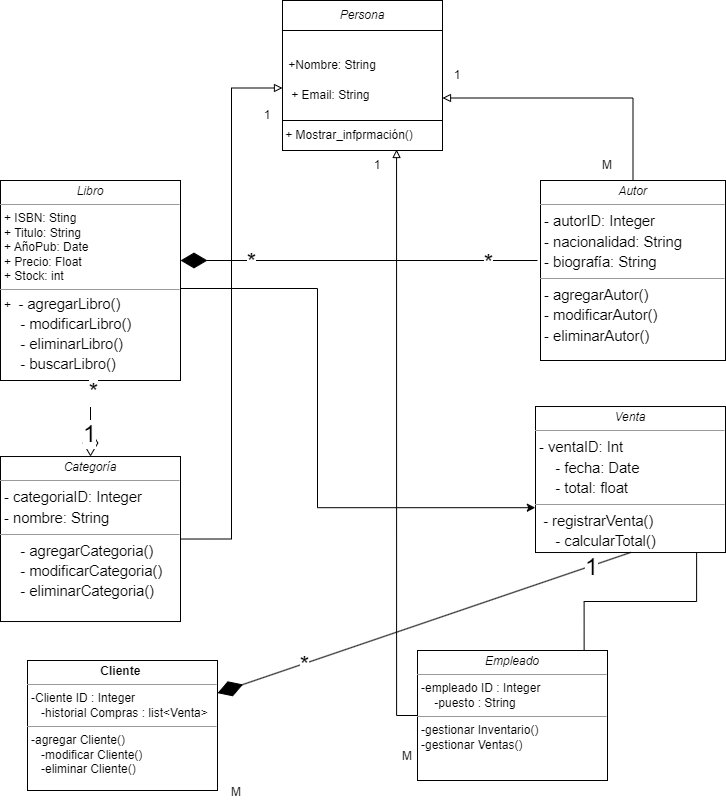

The diagram above was exported from draw.io. Its source (the exported page's mxGraphModel, read from the mxfile embedded in the PNG):
<mxGraphModel dx="839" dy="451" grid="1" gridSize="10" guides="1" tooltips="1" connect="1" arrows="1" fold="1" page="1" pageScale="1" pageWidth="850" pageHeight="1100" background="none" math="0" shadow="0">
  <root>
    <mxCell id="0" />
    <mxCell id="1" parent="0" />
    <mxCell id="5d2195bd80daf111-10" value="&lt;p style=&quot;margin:0px;margin-top:4px;text-align:center;&quot;&gt;&lt;i&gt;Empleado&lt;/i&gt;&lt;/p&gt;&lt;hr size=&quot;1&quot;&gt;&lt;p style=&quot;margin:0px;margin-left:4px;&quot;&gt;-empleado ID : Integer&amp;nbsp;&amp;nbsp;&lt;/p&gt;&lt;p style=&quot;margin:0px;margin-left:4px;&quot;&gt;&lt;span style=&quot;background-color: initial;&quot;&gt;&amp;nbsp; &amp;nbsp; -puesto : String&lt;/span&gt;&lt;br&gt;&lt;/p&gt;&lt;hr size=&quot;1&quot;&gt;&lt;p style=&quot;margin:0px;margin-left:4px;&quot;&gt;-gestionar Inventario()&lt;/p&gt;&lt;p style=&quot;margin:0px;margin-left:4px;&quot;&gt;-gestionar Ventas()&lt;/p&gt;" style="verticalAlign=top;align=left;overflow=fill;fontSize=12;fontFamily=Helvetica;html=1;rounded=0;shadow=0;comic=0;labelBackgroundColor=none;strokeWidth=1" parent="1" vertex="1">
      <mxGeometry x="480" y="820" width="190" height="130" as="geometry" />
    </mxCell>
    <mxCell id="5d2195bd80daf111-11" value="&lt;p style=&quot;margin:0px;margin-top:4px;text-align:center;&quot;&gt;&lt;b&gt;Cliente&amp;nbsp;&lt;/b&gt;&lt;/p&gt;&lt;hr size=&quot;1&quot;&gt;&lt;p style=&quot;margin:0px;margin-left:4px;&quot;&gt;-Cliente ID : Integer&amp;nbsp;&lt;/p&gt;&lt;p style=&quot;margin:0px;margin-left:4px;&quot;&gt;&amp;nbsp; &amp;nbsp;-historial Compras : list&amp;lt;Venta&amp;gt;&lt;/p&gt;&lt;hr size=&quot;1&quot;&gt;&lt;p style=&quot;margin:0px;margin-left:4px;&quot;&gt;-agregar Cliente()&lt;/p&gt;&lt;p style=&quot;margin:0px;margin-left:4px;&quot;&gt;&amp;nbsp; &amp;nbsp;-modificar Cliente()&lt;/p&gt;&lt;p style=&quot;margin:0px;margin-left:4px;&quot;&gt;&amp;nbsp; &amp;nbsp;-eliminar Cliente()&lt;/p&gt;&lt;p style=&quot;margin:0px;margin-left:4px;&quot;&gt;&lt;br&gt;&lt;/p&gt;" style="verticalAlign=top;align=left;overflow=fill;fontSize=12;fontFamily=Helvetica;html=1;rounded=0;shadow=0;comic=0;labelBackgroundColor=none;strokeWidth=1" parent="1" vertex="1">
      <mxGeometry x="90" y="830" width="190" height="130" as="geometry" />
    </mxCell>
    <mxCell id="5d2195bd80daf111-12" value="&lt;p style=&quot;margin:0px;margin-top:4px;text-align:center;&quot;&gt;&lt;i&gt;Venta&lt;/i&gt;&lt;/p&gt;&lt;hr size=&quot;1&quot;&gt;&lt;p style=&quot;line-height:1.38;margin-top:0pt;margin-bottom:0pt;&quot; dir=&quot;ltr&quot;&gt;&lt;span style=&quot;font-size:11pt;font-family:Arial,sans-serif;color:#000000;background-color:transparent;font-weight:400;font-style:normal;font-variant:normal;text-decoration:none;vertical-align:baseline;white-space:pre;white-space:pre-wrap;&quot;&gt;&amp;nbsp;- ventaID: Int&lt;/span&gt;&lt;/p&gt;&lt;p style=&quot;line-height:1.38;margin-top:0pt;margin-bottom:0pt;&quot; dir=&quot;ltr&quot;&gt;&lt;span style=&quot;font-size:11pt;font-family:Arial,sans-serif;color:#000000;background-color:transparent;font-weight:400;font-style:normal;font-variant:normal;text-decoration:none;vertical-align:baseline;white-space:pre;white-space:pre-wrap;&quot;&gt;&amp;nbsp;&amp;nbsp;&amp;nbsp;&amp;nbsp;&amp;nbsp;- fecha: Date&lt;/span&gt;&lt;/p&gt;&lt;p style=&quot;margin:0px;margin-left:4px;&quot;&gt;&lt;span id=&quot;docs-internal-guid-a32d6cdb-7fff-b808-e36c-a93588d07ec7&quot;&gt;&lt;/span&gt;&lt;/p&gt;&lt;p style=&quot;line-height:1.38;margin-top:0pt;margin-bottom:0pt;&quot; dir=&quot;ltr&quot;&gt;&lt;span style=&quot;font-size:11pt;font-family:Arial,sans-serif;color:#000000;background-color:transparent;font-weight:400;font-style:normal;font-variant:normal;text-decoration:none;vertical-align:baseline;white-space:pre;white-space:pre-wrap;&quot;&gt;&amp;nbsp;&amp;nbsp;&amp;nbsp;&amp;nbsp;&amp;nbsp;- total: float&lt;/span&gt;&lt;/p&gt;&lt;hr size=&quot;1&quot;&gt;&lt;p style=&quot;line-height:1.38;margin-top:0pt;margin-bottom:0pt;&quot; dir=&quot;ltr&quot;&gt;&lt;span style=&quot;font-size:11pt;font-family:Arial,sans-serif;color:#000000;background-color:transparent;font-weight:400;font-style:normal;font-variant:normal;text-decoration:none;vertical-align:baseline;white-space:pre;white-space:pre-wrap;&quot;&gt;&amp;nbsp;&amp;nbsp;- registrarVenta()&lt;/span&gt;&lt;/p&gt;&lt;p style=&quot;margin:0px;margin-left:4px;&quot;&gt;&lt;span id=&quot;docs-internal-guid-8c5f77e4-7fff-ea28-d17f-6f2e788bb97c&quot;&gt;&lt;/span&gt;&lt;/p&gt;&lt;p style=&quot;line-height:1.38;margin-top:0pt;margin-bottom:0pt;&quot; dir=&quot;ltr&quot;&gt;&lt;span style=&quot;font-size:11pt;font-family:Arial,sans-serif;color:#000000;background-color:transparent;font-weight:400;font-style:normal;font-variant:normal;text-decoration:none;vertical-align:baseline;white-space:pre;white-space:pre-wrap;&quot;&gt;&amp;nbsp;&amp;nbsp;&amp;nbsp;&amp;nbsp;&amp;nbsp;- calcularTotal()&lt;/span&gt;&lt;/p&gt;" style="verticalAlign=top;align=left;overflow=fill;fontSize=12;fontFamily=Helvetica;html=1;rounded=0;shadow=0;comic=0;labelBackgroundColor=none;strokeWidth=1" parent="1" vertex="1">
      <mxGeometry x="598" y="576.02" width="190" height="146" as="geometry" />
    </mxCell>
    <mxCell id="5d2195bd80daf111-18" value="&lt;p style=&quot;margin:0px;margin-top:4px;text-align:center;&quot;&gt;&lt;i&gt;Libro&lt;/i&gt;&lt;/p&gt;&lt;hr size=&quot;1&quot;&gt;&lt;p style=&quot;margin:0px;margin-left:4px;&quot;&gt;+ ISBN: Sting&lt;br&gt;+ Titulo: String&lt;/p&gt;&lt;p style=&quot;margin:0px;margin-left:4px;&quot;&gt;+ AñoPub: Date&lt;/p&gt;&lt;p style=&quot;margin:0px;margin-left:4px;&quot;&gt;+ Precio: Float&lt;/p&gt;&lt;p style=&quot;margin:0px;margin-left:4px;&quot;&gt;+ Stock: int&lt;/p&gt;&lt;hr size=&quot;1&quot;&gt;&lt;p style=&quot;margin:0px;margin-left:4px;&quot;&gt;+&amp;nbsp;&lt;span style=&quot;background-color: transparent; font-family: Arial, sans-serif; font-size: 11pt; white-space: pre-wrap;&quot;&gt;&amp;nbsp;- agregarLibro()&lt;/span&gt;&lt;/p&gt;&lt;span id=&quot;docs-internal-guid-005d3b02-7fff-b8ef-d8c2-28872288ce73&quot;&gt;&lt;p style=&quot;line-height:1.38;margin-top:0pt;margin-bottom:0pt;&quot; dir=&quot;ltr&quot;&gt;&lt;span style=&quot;font-size: 11pt; font-family: Arial, sans-serif; background-color: transparent; font-variant-numeric: normal; font-variant-east-asian: normal; font-variant-alternates: normal; font-variant-position: normal; vertical-align: baseline; white-space: pre-wrap;&quot;&gt;&amp;nbsp;&amp;nbsp;&amp;nbsp;&amp;nbsp;&amp;nbsp;- modificarLibro()&lt;/span&gt;&lt;/p&gt;&lt;p style=&quot;line-height:1.38;margin-top:0pt;margin-bottom:0pt;&quot; dir=&quot;ltr&quot;&gt;&lt;span style=&quot;font-size: 11pt; font-family: Arial, sans-serif; background-color: transparent; font-variant-numeric: normal; font-variant-east-asian: normal; font-variant-alternates: normal; font-variant-position: normal; vertical-align: baseline; white-space: pre-wrap;&quot;&gt;&amp;nbsp;&amp;nbsp;&amp;nbsp;&amp;nbsp;&amp;nbsp;- eliminarLibro()&lt;/span&gt;&lt;/p&gt;&lt;p style=&quot;line-height:1.38;margin-top:0pt;margin-bottom:0pt;&quot; dir=&quot;ltr&quot;&gt;&lt;span style=&quot;font-size: 11pt; font-family: Arial, sans-serif; background-color: transparent; font-variant-numeric: normal; font-variant-east-asian: normal; font-variant-alternates: normal; font-variant-position: normal; vertical-align: baseline; white-space: pre-wrap;&quot;&gt;&amp;nbsp;&amp;nbsp;&amp;nbsp;&amp;nbsp;&amp;nbsp;- buscarLibro()&lt;/span&gt;&lt;/p&gt;&lt;div&gt;&lt;span style=&quot;font-size: 11pt; font-family: Arial, sans-serif; background-color: transparent; font-variant-numeric: normal; font-variant-east-asian: normal; font-variant-alternates: normal; font-variant-position: normal; vertical-align: baseline; white-space: pre-wrap;&quot;&gt;&lt;br&gt;&lt;/span&gt;&lt;/div&gt;&lt;/span&gt;" style="verticalAlign=top;align=left;overflow=fill;fontSize=12;fontFamily=Helvetica;html=1;rounded=0;shadow=0;comic=0;labelBackgroundColor=none;strokeWidth=1" parent="1" vertex="1">
      <mxGeometry x="63" y="350" width="180" height="200" as="geometry" />
    </mxCell>
    <mxCell id="mrn9pUC5pFIEMmV9nwoM-1" style="edgeStyle=orthogonalEdgeStyle;rounded=0;orthogonalLoop=1;jettySize=auto;html=1;exitX=0.5;exitY=0;exitDx=0;exitDy=0;entryX=1;entryY=0.75;entryDx=0;entryDy=0;endArrow=block;endFill=0;" edge="1" parent="1" source="5d2195bd80daf111-19" target="gXwEhUz0BiWZGYLC_MP_-3">
      <mxGeometry relative="1" as="geometry" />
    </mxCell>
    <mxCell id="5d2195bd80daf111-19" value="&lt;p style=&quot;margin:0px;margin-top:4px;text-align:center;&quot;&gt;&lt;i&gt;Autor&lt;/i&gt;&lt;/p&gt;&lt;hr size=&quot;1&quot;&gt;&lt;p style=&quot;line-height:1.38;margin-top:0pt;margin-bottom:0pt;&quot; dir=&quot;ltr&quot;&gt;&lt;span style=&quot;font-size:11pt;font-family:Arial,sans-serif;color:#000000;background-color:transparent;font-weight:400;font-style:normal;font-variant:normal;text-decoration:none;vertical-align:baseline;white-space:pre;white-space:pre-wrap;&quot;&gt;&amp;nbsp;- autorID: Integer&lt;/span&gt;&lt;/p&gt;&lt;p style=&quot;line-height:1.38;margin-top:0pt;margin-bottom:0pt;&quot; dir=&quot;ltr&quot;&gt;&lt;span style=&quot;background-color: transparent; font-family: Arial, sans-serif; font-size: 11pt; white-space: pre-wrap;&quot;&gt;&amp;nbsp;- nacionalidad: String&lt;/span&gt;&lt;br&gt;&lt;/p&gt;&lt;p style=&quot;margin:0px;margin-left:4px;&quot;&gt;&lt;span id=&quot;docs-internal-guid-9c61486f-7fff-e9f8-d4a9-9e448e3c9091&quot;&gt;&lt;/span&gt;&lt;/p&gt;&lt;p style=&quot;line-height:1.38;margin-top:0pt;margin-bottom:0pt;&quot; dir=&quot;ltr&quot;&gt;&lt;span style=&quot;font-size:11pt;font-family:Arial,sans-serif;color:#000000;background-color:transparent;font-weight:400;font-style:normal;font-variant:normal;text-decoration:none;vertical-align:baseline;white-space:pre;white-space:pre-wrap;&quot;&gt;&amp;nbsp;- biografía: String&lt;/span&gt;&lt;/p&gt;&lt;hr size=&quot;1&quot;&gt;&lt;p style=&quot;line-height:1.38;margin-top:0pt;margin-bottom:0pt;&quot; dir=&quot;ltr&quot;&gt;&lt;span style=&quot;font-size:11pt;font-family:Arial,sans-serif;color:#000000;background-color:transparent;font-weight:400;font-style:normal;font-variant:normal;text-decoration:none;vertical-align:baseline;white-space:pre;white-space:pre-wrap;&quot;&gt;&amp;nbsp;- agregarAutor()&lt;/span&gt;&lt;/p&gt;&lt;p style=&quot;line-height:1.38;margin-top:0pt;margin-bottom:0pt;&quot; dir=&quot;ltr&quot;&gt;&lt;span style=&quot;font-size:11pt;font-family:Arial,sans-serif;color:#000000;background-color:transparent;font-weight:400;font-style:normal;font-variant:normal;text-decoration:none;vertical-align:baseline;white-space:pre;white-space:pre-wrap;&quot;&gt;&amp;nbsp;- modificarAutor()&lt;/span&gt;&lt;/p&gt;&lt;p style=&quot;margin:0px;margin-left:4px;&quot;&gt;&lt;span id=&quot;docs-internal-guid-add85124-7fff-9172-0357-582bb28bca9c&quot;&gt;&lt;/span&gt;&lt;/p&gt;&lt;p style=&quot;line-height:1.38;margin-top:0pt;margin-bottom:0pt;&quot; dir=&quot;ltr&quot;&gt;&lt;span style=&quot;font-size:11pt;font-family:Arial,sans-serif;color:#000000;background-color:transparent;font-weight:400;font-style:normal;font-variant:normal;text-decoration:none;vertical-align:baseline;white-space:pre;white-space:pre-wrap;&quot;&gt;&amp;nbsp;- eliminarAutor()&lt;/span&gt;&lt;/p&gt;" style="verticalAlign=top;align=left;overflow=fill;fontSize=12;fontFamily=Helvetica;html=1;rounded=0;shadow=0;comic=0;labelBackgroundColor=none;strokeWidth=1" parent="1" vertex="1">
      <mxGeometry x="603" y="350" width="185" height="180" as="geometry" />
    </mxCell>
    <mxCell id="mrn9pUC5pFIEMmV9nwoM-4" style="edgeStyle=orthogonalEdgeStyle;rounded=0;orthogonalLoop=1;jettySize=auto;html=1;exitX=1;exitY=0.5;exitDx=0;exitDy=0;entryX=0;entryY=0.25;entryDx=0;entryDy=0;endArrow=block;endFill=0;" edge="1" parent="1" source="5d2195bd80daf111-20" target="gXwEhUz0BiWZGYLC_MP_-7">
      <mxGeometry relative="1" as="geometry" />
    </mxCell>
    <mxCell id="5d2195bd80daf111-20" value="&lt;p style=&quot;margin:0px;margin-top:4px;text-align:center;&quot;&gt;&lt;i&gt;Categoría&lt;/i&gt;&lt;/p&gt;&lt;hr size=&quot;1&quot;&gt;&lt;p style=&quot;line-height:1.38;margin-top:0pt;margin-bottom:0pt;&quot; dir=&quot;ltr&quot;&gt;&lt;span style=&quot;font-size:11pt;font-family:Arial,sans-serif;color:#000000;background-color:transparent;font-weight:400;font-style:normal;font-variant:normal;text-decoration:none;vertical-align:baseline;white-space:pre;white-space:pre-wrap;&quot;&gt;&amp;nbsp;- categoriaID: Integer&lt;/span&gt;&lt;/p&gt;&lt;p style=&quot;margin:0px;margin-left:4px;&quot;&gt;&lt;span id=&quot;docs-internal-guid-708af3c6-7fff-8482-42cc-f37da6ed814f&quot;&gt;&lt;/span&gt;&lt;/p&gt;&lt;p style=&quot;line-height:1.38;margin-top:0pt;margin-bottom:0pt;&quot; dir=&quot;ltr&quot;&gt;&lt;span style=&quot;font-size:11pt;font-family:Arial,sans-serif;color:#000000;background-color:transparent;font-weight:400;font-style:normal;font-variant:normal;text-decoration:none;vertical-align:baseline;white-space:pre;white-space:pre-wrap;&quot;&gt;&amp;nbsp;- nombre: String&lt;/span&gt;&lt;/p&gt;&lt;hr size=&quot;1&quot;&gt;&lt;p style=&quot;line-height:1.38;margin-top:0pt;margin-bottom:0pt;&quot; dir=&quot;ltr&quot;&gt;&lt;span style=&quot;font-size:11pt;font-family:Arial,sans-serif;color:#000000;background-color:transparent;font-weight:400;font-style:normal;font-variant:normal;text-decoration:none;vertical-align:baseline;white-space:pre;white-space:pre-wrap;&quot;&gt;&amp;nbsp;&amp;nbsp;&amp;nbsp;&amp;nbsp;&amp;nbsp;- agregarCategoria()&lt;/span&gt;&lt;/p&gt;&lt;p style=&quot;line-height:1.38;margin-top:0pt;margin-bottom:0pt;&quot; dir=&quot;ltr&quot;&gt;&lt;span style=&quot;font-size:11pt;font-family:Arial,sans-serif;color:#000000;background-color:transparent;font-weight:400;font-style:normal;font-variant:normal;text-decoration:none;vertical-align:baseline;white-space:pre;white-space:pre-wrap;&quot;&gt;&amp;nbsp;&amp;nbsp;&amp;nbsp;&amp;nbsp;&amp;nbsp;- modificarCategoria()&lt;/span&gt;&lt;/p&gt;&lt;p style=&quot;margin:0px;margin-left:4px;&quot;&gt;&lt;span id=&quot;docs-internal-guid-de47f263-7fff-1ddd-d415-3471f2d21d68&quot;&gt;&lt;/span&gt;&lt;/p&gt;&lt;p style=&quot;line-height:1.38;margin-top:0pt;margin-bottom:0pt;&quot; dir=&quot;ltr&quot;&gt;&lt;span style=&quot;font-size:11pt;font-family:Arial,sans-serif;color:#000000;background-color:transparent;font-weight:400;font-style:normal;font-variant:normal;text-decoration:none;vertical-align:baseline;white-space:pre;white-space:pre-wrap;&quot;&gt;&amp;nbsp;&amp;nbsp;&amp;nbsp;&amp;nbsp;&amp;nbsp;- eliminarCategoria()&lt;/span&gt;&lt;/p&gt;" style="verticalAlign=top;align=left;overflow=fill;fontSize=12;fontFamily=Helvetica;html=1;rounded=0;shadow=0;comic=0;labelBackgroundColor=none;strokeWidth=1" parent="1" vertex="1">
      <mxGeometry x="63" y="626.02" width="180" height="165" as="geometry" />
    </mxCell>
    <mxCell id="V9sulKQ1OF85S2FGlDvo-10" value="" style="endArrow=diamondThin;endFill=1;endSize=24;html=1;rounded=0;" parent="1" edge="1">
      <mxGeometry width="160" relative="1" as="geometry">
        <mxPoint x="600" y="430" as="sourcePoint" />
        <mxPoint x="243" y="430" as="targetPoint" />
        <Array as="points" />
      </mxGeometry>
    </mxCell>
    <mxCell id="V9sulKQ1OF85S2FGlDvo-11" value="&lt;font style=&quot;font-size: 24px;&quot;&gt;*&lt;/font&gt;" style="edgeLabel;html=1;align=center;verticalAlign=middle;resizable=0;points=[];" parent="V9sulKQ1OF85S2FGlDvo-10" connectable="0" vertex="1">
      <mxGeometry x="-0.7215" y="2" relative="1" as="geometry">
        <mxPoint as="offset" />
      </mxGeometry>
    </mxCell>
    <mxCell id="V9sulKQ1OF85S2FGlDvo-12" value="&lt;font style=&quot;font-size: 24px;&quot;&gt;*&lt;/font&gt;" style="edgeLabel;html=1;align=center;verticalAlign=middle;resizable=0;points=[];" parent="V9sulKQ1OF85S2FGlDvo-10" connectable="0" vertex="1">
      <mxGeometry x="0.6071" y="1" relative="1" as="geometry">
        <mxPoint as="offset" />
      </mxGeometry>
    </mxCell>
    <mxCell id="V9sulKQ1OF85S2FGlDvo-13" value="" style="endArrow=diamondThin;endFill=0;endSize=24;html=1;rounded=0;entryX=0.5;entryY=0;entryDx=0;entryDy=0;" parent="1" source="5d2195bd80daf111-18" target="5d2195bd80daf111-20" edge="1">
      <mxGeometry width="160" relative="1" as="geometry">
        <mxPoint x="458" y="586.02" as="sourcePoint" />
        <mxPoint x="618" y="586.02" as="targetPoint" />
      </mxGeometry>
    </mxCell>
    <mxCell id="V9sulKQ1OF85S2FGlDvo-14" value="&lt;font style=&quot;font-size: 24px;&quot;&gt;*&lt;/font&gt;" style="edgeLabel;html=1;align=center;verticalAlign=middle;resizable=0;points=[];" parent="V9sulKQ1OF85S2FGlDvo-13" connectable="0" vertex="1">
      <mxGeometry x="-0.7138" y="2" relative="1" as="geometry">
        <mxPoint as="offset" />
      </mxGeometry>
    </mxCell>
    <mxCell id="V9sulKQ1OF85S2FGlDvo-15" value="&lt;font style=&quot;font-size: 24px;&quot;&gt;1&lt;/font&gt;" style="edgeLabel;html=1;align=center;verticalAlign=middle;resizable=0;points=[];strokeColor=#CC0000;" parent="V9sulKQ1OF85S2FGlDvo-13" connectable="0" vertex="1">
      <mxGeometry x="0.3994" y="-2" relative="1" as="geometry">
        <mxPoint as="offset" />
      </mxGeometry>
    </mxCell>
    <mxCell id="V9sulKQ1OF85S2FGlDvo-21" value="" style="endArrow=diamondThin;endFill=1;endSize=24;html=1;rounded=0;exitX=0.5;exitY=1;exitDx=0;exitDy=0;" parent="1" source="5d2195bd80daf111-12" target="5d2195bd80daf111-11" edge="1">
      <mxGeometry width="160" relative="1" as="geometry">
        <mxPoint x="460" y="770" as="sourcePoint" />
        <mxPoint x="620" y="770" as="targetPoint" />
      </mxGeometry>
    </mxCell>
    <mxCell id="V9sulKQ1OF85S2FGlDvo-22" value="&lt;font style=&quot;font-size: 24px;&quot;&gt;1&lt;/font&gt;" style="edgeLabel;html=1;align=center;verticalAlign=middle;resizable=0;points=[];" parent="V9sulKQ1OF85S2FGlDvo-21" connectable="0" vertex="1">
      <mxGeometry x="-0.8097" y="1" relative="1" as="geometry">
        <mxPoint as="offset" />
      </mxGeometry>
    </mxCell>
    <mxCell id="V9sulKQ1OF85S2FGlDvo-23" value="&lt;font style=&quot;font-size: 24px;&quot;&gt;*&lt;/font&gt;" style="edgeLabel;html=1;align=center;verticalAlign=middle;resizable=0;points=[];" parent="V9sulKQ1OF85S2FGlDvo-21" connectable="0" vertex="1">
      <mxGeometry x="0.5833" y="1" relative="1" as="geometry">
        <mxPoint as="offset" />
      </mxGeometry>
    </mxCell>
    <mxCell id="V9sulKQ1OF85S2FGlDvo-35" value="" style="endArrow=none;html=1;edgeStyle=orthogonalEdgeStyle;rounded=0;entryX=0.848;entryY=1;entryDx=0;entryDy=0;entryPerimeter=0;exitX=0.877;exitY=-0.004;exitDx=0;exitDy=0;exitPerimeter=0;" parent="1" source="5d2195bd80daf111-10" target="5d2195bd80daf111-12" edge="1">
      <mxGeometry relative="1" as="geometry">
        <mxPoint x="650" y="817" as="sourcePoint" />
        <mxPoint x="620" y="620" as="targetPoint" />
      </mxGeometry>
    </mxCell>
    <mxCell id="gXwEhUz0BiWZGYLC_MP_-1" value="" style="rounded=0;whiteSpace=wrap;html=1;" parent="1" vertex="1">
      <mxGeometry x="345" y="170" width="160" height="30" as="geometry" />
    </mxCell>
    <mxCell id="gXwEhUz0BiWZGYLC_MP_-2" value="&lt;i&gt;Persona&lt;/i&gt;" style="text;html=1;align=center;verticalAlign=middle;whiteSpace=wrap;rounded=0;" parent="1" vertex="1">
      <mxGeometry x="395" y="170" width="60" height="30" as="geometry" />
    </mxCell>
    <mxCell id="gXwEhUz0BiWZGYLC_MP_-3" value="" style="rounded=0;whiteSpace=wrap;html=1;" parent="1" vertex="1">
      <mxGeometry x="345" y="200" width="160" height="90" as="geometry" />
    </mxCell>
    <mxCell id="gXwEhUz0BiWZGYLC_MP_-4" value="+Nombre: String" style="text;html=1;align=center;verticalAlign=middle;whiteSpace=wrap;rounded=0;" parent="1" vertex="1">
      <mxGeometry x="345" y="220" width="100" height="30" as="geometry" />
    </mxCell>
    <mxCell id="gXwEhUz0BiWZGYLC_MP_-7" value="+ Email: String&amp;nbsp;" style="text;html=1;align=center;verticalAlign=middle;whiteSpace=wrap;rounded=0;" parent="1" vertex="1">
      <mxGeometry x="345" y="250" width="100" height="30" as="geometry" />
    </mxCell>
    <mxCell id="gXwEhUz0BiWZGYLC_MP_-8" value="" style="rounded=0;whiteSpace=wrap;html=1;" parent="1" vertex="1">
      <mxGeometry x="345" y="290" width="160" height="30" as="geometry" />
    </mxCell>
    <mxCell id="gXwEhUz0BiWZGYLC_MP_-9" value="+ Mostrar_infprmación()" style="text;html=1;align=center;verticalAlign=middle;whiteSpace=wrap;rounded=0;" parent="1" vertex="1">
      <mxGeometry x="347" y="290" width="130" height="30" as="geometry" />
    </mxCell>
    <mxCell id="gXwEhUz0BiWZGYLC_MP_-27" style="edgeStyle=orthogonalEdgeStyle;rounded=0;orthogonalLoop=1;jettySize=auto;html=1;entryX=-0.001;entryY=0.693;entryDx=0;entryDy=0;entryPerimeter=0;" parent="1" source="5d2195bd80daf111-18" target="5d2195bd80daf111-12" edge="1">
      <mxGeometry relative="1" as="geometry">
        <Array as="points">
          <mxPoint x="380" y="458" />
          <mxPoint x="380" y="677" />
        </Array>
      </mxGeometry>
    </mxCell>
    <mxCell id="gXwEhUz0BiWZGYLC_MP_-28" value="1" style="text;html=1;align=center;verticalAlign=middle;whiteSpace=wrap;rounded=0;" parent="1" vertex="1">
      <mxGeometry x="505" y="230" width="30" height="30" as="geometry" />
    </mxCell>
    <mxCell id="gXwEhUz0BiWZGYLC_MP_-30" value="M" style="text;html=1;align=center;verticalAlign=middle;whiteSpace=wrap;rounded=0;" parent="1" vertex="1">
      <mxGeometry x="640" y="320" width="60" height="30" as="geometry" />
    </mxCell>
    <mxCell id="gXwEhUz0BiWZGYLC_MP_-31" value="1" style="text;html=1;align=center;verticalAlign=middle;whiteSpace=wrap;rounded=0;" parent="1" vertex="1">
      <mxGeometry x="425" y="320" width="30" height="30" as="geometry" />
    </mxCell>
    <mxCell id="gXwEhUz0BiWZGYLC_MP_-32" value="M" style="text;html=1;align=center;verticalAlign=middle;whiteSpace=wrap;rounded=0;" parent="1" vertex="1">
      <mxGeometry x="269" y="947" width="60" height="30" as="geometry" />
    </mxCell>
    <mxCell id="gXwEhUz0BiWZGYLC_MP_-38" value="1" style="text;html=1;align=center;verticalAlign=middle;whiteSpace=wrap;rounded=0;" parent="1" vertex="1">
      <mxGeometry x="315" y="270" width="30" height="30" as="geometry" />
    </mxCell>
    <mxCell id="gXwEhUz0BiWZGYLC_MP_-39" value="M" style="text;html=1;align=center;verticalAlign=middle;whiteSpace=wrap;rounded=0;" parent="1" vertex="1">
      <mxGeometry x="440" y="911" width="60" height="30" as="geometry" />
    </mxCell>
    <mxCell id="mrn9pUC5pFIEMmV9nwoM-2" style="edgeStyle=orthogonalEdgeStyle;rounded=0;orthogonalLoop=1;jettySize=auto;html=1;entryX=0.862;entryY=0.967;entryDx=0;entryDy=0;entryPerimeter=0;endArrow=block;endFill=0;" edge="1" parent="1" source="5d2195bd80daf111-10" target="gXwEhUz0BiWZGYLC_MP_-9">
      <mxGeometry relative="1" as="geometry" />
    </mxCell>
  </root>
</mxGraphModel>